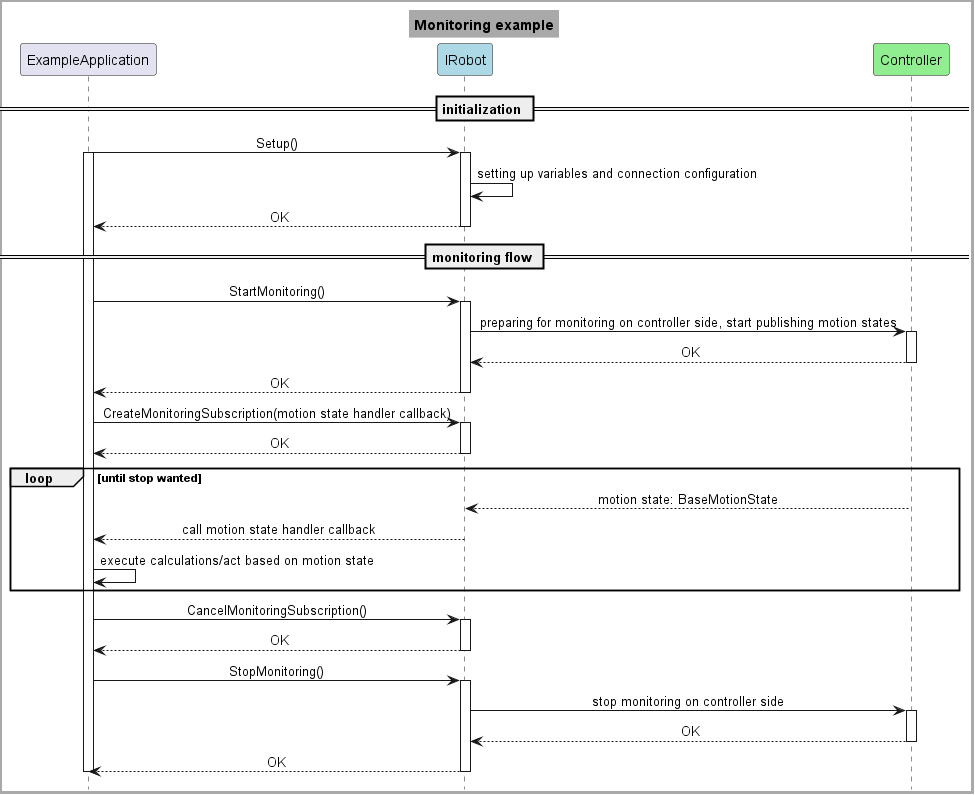

The diagram above was rendered by PlantUML. Its source (embedded in the PNG):
@startuml MonitoringExample

skinparam BackgroundColor #ffffff
skinparam DiagramBorderColor #DarkGray
skinparam DiagramBorderThickness 3
skinparam TitleBackgroundColor #DarkGray
skinparam TitleBorderColor #DarkGray
skinparam sequenceMessageAlign center
hide footbox

title <b>Monitoring example

participant ExampleApplication as app
participant IRobot as robot #LightBlue
participant Controller as ctrl #LightGreen

autoactivate on

== initialization ==
app -> robot: Setup()
activate app
autoactivate off
robot -> robot: setting up variables and connection configuration
autoactivate on
robot --> app: OK

== monitoring flow ==
app -> robot: StartMonitoring()
robot -> ctrl: preparing for monitoring on controller side, start publishing motion states
ctrl --> robot: OK
robot --> app: OK

app -> robot: CreateMonitoringSubscription(motion state handler callback)
robot --> app: OK


loop until stop wanted
	ctrl --> robot: motion state: BaseMotionState
	robot --> app: call motion state handler callback 
	

	autoactivate off
	app -> app: execute calculations/act based on motion state
	autoactivate on
end


app -> robot: CancelMonitoringSubscription()
robot --> app: OK

app -> robot: StopMonitoring()
robot -> ctrl: stop monitoring on controller side
ctrl --> robot: OK
robot --> app: OK

deactivate app

@enduml